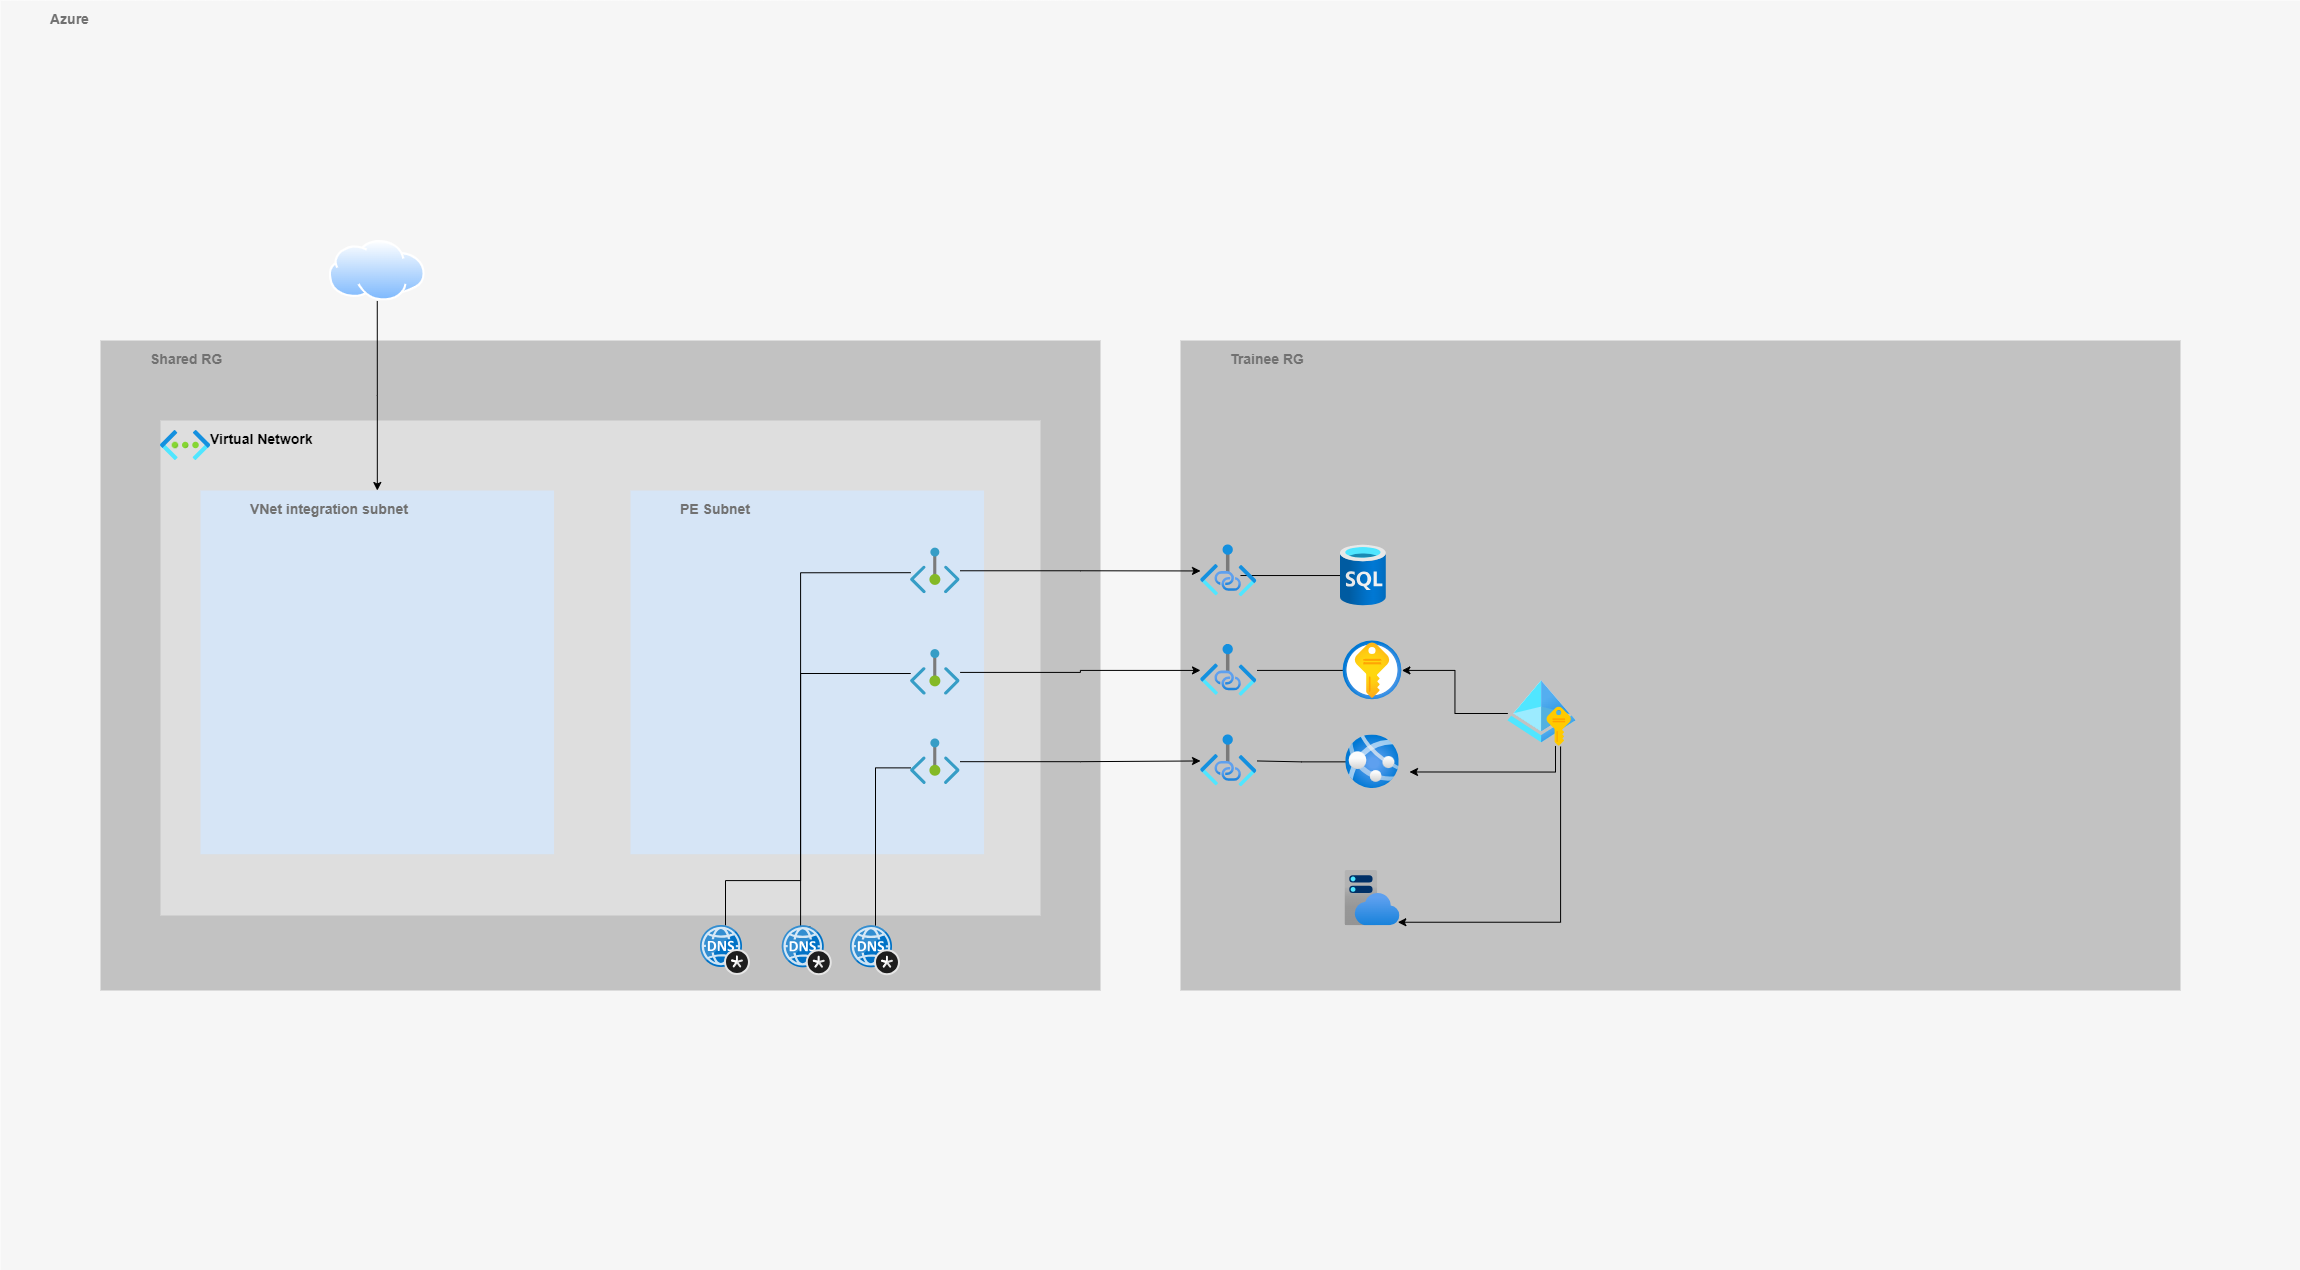

The diagram above was exported from draw.io. Its source (the exported page's mxGraphModel, read from the mxfile embedded in the PNG):
<mxGraphModel dx="3053" dy="1929" grid="1" gridSize="10" guides="1" tooltips="1" connect="0" arrows="1" fold="1" page="1" pageScale="1" pageWidth="1169" pageHeight="827" math="0" shadow="0">
  <root>
    <mxCell id="0" />
    <mxCell id="1" parent="0" />
    <mxCell id="6B6Td73oO7gugSzEBfQK-4" value="&lt;b&gt;Azure&amp;nbsp;&lt;/b&gt;" style="fillColor=#F6F6F6;strokeColor=none;shadow=0;gradientColor=none;fontSize=14;align=left;spacing=10;fontColor=#717171;9E9E9E;verticalAlign=top;spacingTop=-4;fontStyle=0;spacingLeft=40;html=1;whiteSpace=wrap;" parent="1" vertex="1">
      <mxGeometry x="-1060" y="-230" width="2300" height="1270" as="geometry" />
    </mxCell>
    <mxCell id="wyiUHOvhMhlH98kV5820-86" value="" style="image;aspect=fixed;html=1;points=[];align=center;fontSize=12;image=img/lib/azure2/security/Key_Vaults.svg;" parent="1" vertex="1">
      <mxGeometry x="388.61052631578946" y="550.004210526316" width="58.772305754110405" height="58.772305754110405" as="geometry" />
    </mxCell>
    <mxCell id="wyiUHOvhMhlH98kV5820-87" value="&lt;b&gt;Shared RG&lt;/b&gt;" style="fillColor=#C2C2C2;strokeColor=none;shadow=0;gradientColor=none;fontSize=14;align=left;spacing=10;fontColor=#717171;9E9E9E;verticalAlign=top;spacingTop=-4;fontStyle=0;spacingLeft=40;html=1;whiteSpace=wrap;" parent="1" vertex="1">
      <mxGeometry x="-960" y="110" width="1000" height="650" as="geometry" />
    </mxCell>
    <mxCell id="wyiUHOvhMhlH98kV5820-29" value="&lt;b&gt;Trainee RG&lt;/b&gt;" style="fillColor=#c2c2c2;strokeColor=none;shadow=0;gradientColor=none;fontSize=14;align=left;spacing=10;fontColor=#717171;9E9E9E;verticalAlign=top;spacingTop=-4;fontStyle=0;spacingLeft=40;html=1;whiteSpace=wrap;" parent="1" vertex="1">
      <mxGeometry x="119.99999999999999" y="110" width="1000" height="650" as="geometry" />
    </mxCell>
    <mxCell id="wyiUHOvhMhlH98kV5820-88" value="&lt;b&gt;Virtual Network&lt;/b&gt;" style="fillColor=#dedede;strokeColor=none;shadow=0;fontSize=14;align=left;spacing=10;9E9E9E;verticalAlign=top;spacingTop=-4;fontStyle=0;spacingLeft=40;html=1;whiteSpace=wrap;" parent="1" vertex="1">
      <mxGeometry x="-900" y="190" width="880" height="495" as="geometry" />
    </mxCell>
    <mxCell id="wyiUHOvhMhlH98kV5820-89" value="&lt;b&gt;VNet integration subnet&lt;/b&gt;" style="fillColor=#D6E5F6;strokeColor=none;shadow=0;gradientColor=none;fontSize=14;align=left;spacing=10;fontColor=#717171;9E9E9E;verticalAlign=top;spacingTop=-4;fontStyle=0;spacingLeft=40;html=1;whiteSpace=wrap;" parent="1" vertex="1">
      <mxGeometry x="-860.0019047619048" y="259.99652613828005" width="353.5238095238094" height="363.7517706576728" as="geometry" />
    </mxCell>
    <mxCell id="wyiUHOvhMhlH98kV5820-90" value="&lt;b&gt;PE Subnet&lt;/b&gt;" style="fillColor=#D6E5F6;strokeColor=none;shadow=0;gradientColor=none;fontSize=14;align=left;spacing=10;fontColor=#717171;9E9E9E;verticalAlign=top;spacingTop=-4;fontStyle=0;spacingLeft=40;html=1;whiteSpace=wrap;" parent="1" vertex="1">
      <mxGeometry x="-429.9952380952383" y="259.99652613828005" width="353.5238095238094" height="363.7517706576728" as="geometry" />
    </mxCell>
    <mxCell id="wyiUHOvhMhlH98kV5820-103" style="edgeStyle=orthogonalEdgeStyle;rounded=0;orthogonalLoop=1;jettySize=auto;html=1;" parent="1" source="wyiUHOvhMhlH98kV5820-91" target="wyiUHOvhMhlH98kV5820-97" edge="1">
      <mxGeometry relative="1" as="geometry" />
    </mxCell>
    <mxCell id="wyiUHOvhMhlH98kV5820-91" value="" style="image;aspect=fixed;html=1;points=[];align=center;fontSize=12;image=img/lib/azure2/networking/Private_Endpoint.svg;" parent="1" vertex="1">
      <mxGeometry x="-149.99666666666678" y="317.64954468802694" width="49.677936741734634" height="45.53163007575782" as="geometry" />
    </mxCell>
    <mxCell id="wyiUHOvhMhlH98kV5820-102" style="edgeStyle=orthogonalEdgeStyle;rounded=0;orthogonalLoop=1;jettySize=auto;html=1;" parent="1" source="wyiUHOvhMhlH98kV5820-92" target="wyiUHOvhMhlH98kV5820-98" edge="1">
      <mxGeometry relative="1" as="geometry" />
    </mxCell>
    <mxCell id="wyiUHOvhMhlH98kV5820-92" value="" style="image;aspect=fixed;html=1;points=[];align=center;fontSize=12;image=img/lib/azure2/networking/Private_Endpoint.svg;" parent="1" vertex="1">
      <mxGeometry x="-149.99666666666678" y="419.109544688027" width="49.677936741734634" height="45.53163007575782" as="geometry" />
    </mxCell>
    <mxCell id="wyiUHOvhMhlH98kV5820-101" style="edgeStyle=orthogonalEdgeStyle;rounded=0;orthogonalLoop=1;jettySize=auto;html=1;" parent="1" source="wyiUHOvhMhlH98kV5820-93" target="wyiUHOvhMhlH98kV5820-99" edge="1">
      <mxGeometry relative="1" as="geometry" />
    </mxCell>
    <mxCell id="wyiUHOvhMhlH98kV5820-93" value="" style="image;aspect=fixed;html=1;points=[];align=center;fontSize=12;image=img/lib/azure2/networking/Private_Endpoint.svg;" parent="1" vertex="1">
      <mxGeometry x="-149.99666666666678" y="508.479544688027" width="49.677936741734634" height="45.53163007575782" as="geometry" />
    </mxCell>
    <mxCell id="wyiUHOvhMhlH98kV5820-104" style="edgeStyle=orthogonalEdgeStyle;rounded=0;orthogonalLoop=1;jettySize=auto;html=1;endArrow=none;endFill=0;" parent="1" source="wyiUHOvhMhlH98kV5820-94" target="wyiUHOvhMhlH98kV5820-99" edge="1">
      <mxGeometry relative="1" as="geometry" />
    </mxCell>
    <mxCell id="wyiUHOvhMhlH98kV5820-94" value="" style="image;aspect=fixed;html=1;points=[];align=center;fontSize=12;image=img/lib/azure2/containers/App_Services.svg;" parent="1" vertex="1">
      <mxGeometry x="285.217894736842" y="504.47368332297873" width="53.55646110220042" height="53.55646110220042" as="geometry" />
    </mxCell>
    <mxCell id="wyiUHOvhMhlH98kV5820-105" style="edgeStyle=orthogonalEdgeStyle;rounded=0;orthogonalLoop=1;jettySize=auto;html=1;endArrow=none;endFill=0;" parent="1" source="wyiUHOvhMhlH98kV5820-95" target="wyiUHOvhMhlH98kV5820-98" edge="1">
      <mxGeometry relative="1" as="geometry" />
    </mxCell>
    <mxCell id="wyiUHOvhMhlH98kV5820-95" value="" style="image;aspect=fixed;html=1;points=[];align=center;fontSize=12;image=img/lib/azure2/security/Key_Vaults.svg;" parent="1" vertex="1">
      <mxGeometry x="282.61052631578957" y="410.5242105263159" width="58.772305754110405" height="58.772305754110405" as="geometry" />
    </mxCell>
    <mxCell id="wyiUHOvhMhlH98kV5820-106" style="edgeStyle=orthogonalEdgeStyle;rounded=0;orthogonalLoop=1;jettySize=auto;html=1;entryX=0.707;entryY=0.589;entryDx=0;entryDy=0;entryPerimeter=0;endArrow=none;endFill=0;" parent="1" source="wyiUHOvhMhlH98kV5820-96" target="wyiUHOvhMhlH98kV5820-97" edge="1">
      <mxGeometry relative="1" as="geometry" />
    </mxCell>
    <mxCell id="wyiUHOvhMhlH98kV5820-96" value="" style="image;aspect=fixed;html=1;points=[];align=center;fontSize=12;image=img/lib/azure2/databases/SQL_Database.svg;" parent="1" vertex="1">
      <mxGeometry x="279.9997243107766" y="314.4971793733912" width="45.78213610349392" height="61.03708937873359" as="geometry" />
    </mxCell>
    <mxCell id="wyiUHOvhMhlH98kV5820-97" value="" style="image;aspect=fixed;html=1;points=[];align=center;fontSize=12;image=img/lib/azure2/networking/Private_Link.svg;" parent="1" vertex="1">
      <mxGeometry x="140.00497243107736" y="314.50053607881387" width="56.536619018371276" height="51.828833324710104" as="geometry" />
    </mxCell>
    <mxCell id="wyiUHOvhMhlH98kV5820-98" value="" style="image;aspect=fixed;html=1;points=[];align=center;fontSize=12;image=img/lib/azure2/networking/Private_Link.svg;" parent="1" vertex="1">
      <mxGeometry x="140.00497243107736" y="414.00053607881387" width="56.536619018371276" height="51.828833324710104" as="geometry" />
    </mxCell>
    <mxCell id="wyiUHOvhMhlH98kV5820-99" value="" style="image;aspect=fixed;html=1;points=[];align=center;fontSize=12;image=img/lib/azure2/networking/Private_Link.svg;" parent="1" vertex="1">
      <mxGeometry x="140.00497243107736" y="504.4705360788139" width="56.536619018371276" height="51.828833324710104" as="geometry" />
    </mxCell>
    <mxCell id="wyiUHOvhMhlH98kV5820-107" value="" style="image;aspect=fixed;html=1;points=[];align=center;fontSize=12;image=img/lib/azure2/app_services/App_Service_Plans.svg;" parent="1" vertex="1">
      <mxGeometry x="284.3574804658704" y="639.9964529264178" width="55.28408887969077" height="55.28408887969077" as="geometry" />
    </mxCell>
    <mxCell id="wyiUHOvhMhlH98kV5820-110" style="edgeStyle=orthogonalEdgeStyle;rounded=0;orthogonalLoop=1;jettySize=auto;html=1;entryX=1.191;entryY=0.691;entryDx=0;entryDy=0;entryPerimeter=0;exitX=0.7;exitY=0.992;exitDx=0;exitDy=0;exitPerimeter=0;" parent="1" source="wyiUHOvhMhlH98kV5820-108" target="wyiUHOvhMhlH98kV5820-94" edge="1">
      <mxGeometry relative="1" as="geometry" />
    </mxCell>
    <mxCell id="wyiUHOvhMhlH98kV5820-111" style="edgeStyle=orthogonalEdgeStyle;rounded=0;orthogonalLoop=1;jettySize=auto;html=1;" parent="1" source="wyiUHOvhMhlH98kV5820-108" target="wyiUHOvhMhlH98kV5820-95" edge="1">
      <mxGeometry relative="1" as="geometry" />
    </mxCell>
    <mxCell id="wyiUHOvhMhlH98kV5820-108" value="" style="image;aspect=fixed;html=1;points=[];align=center;fontSize=12;image=img/lib/azure2/identity/Managed_Identities.svg;" parent="1" vertex="1">
      <mxGeometry x="447.38" y="450" width="68" height="66" as="geometry" />
    </mxCell>
    <mxCell id="wyiUHOvhMhlH98kV5820-113" style="edgeStyle=orthogonalEdgeStyle;rounded=0;orthogonalLoop=1;jettySize=auto;html=1;" parent="1" source="wyiUHOvhMhlH98kV5820-112" target="wyiUHOvhMhlH98kV5820-89" edge="1">
      <mxGeometry relative="1" as="geometry" />
    </mxCell>
    <mxCell id="wyiUHOvhMhlH98kV5820-112" value="" style="image;aspect=fixed;perimeter=ellipsePerimeter;html=1;align=center;shadow=0;dashed=0;spacingTop=3;image=img/lib/active_directory/internet_cloud.svg;" parent="1" vertex="1">
      <mxGeometry x="-731.24" y="10" width="96" height="60.48" as="geometry" />
    </mxCell>
    <mxCell id="wyiUHOvhMhlH98kV5820-116" value="" style="image;aspect=fixed;html=1;points=[];align=center;fontSize=12;image=img/lib/azure2/networking/Virtual_Networks.svg;" parent="1" vertex="1">
      <mxGeometry x="-900" y="200" width="50.25" height="30" as="geometry" />
    </mxCell>
    <mxCell id="hJvTpRLQ7sESdQybVdQE-2" value="" style="edgeStyle=orthogonalEdgeStyle;rounded=0;orthogonalLoop=1;jettySize=auto;html=1;entryX=0.004;entryY=0.539;entryDx=0;entryDy=0;entryPerimeter=0;endArrow=none;endFill=0;" parent="1" source="hJvTpRLQ7sESdQybVdQE-1" target="wyiUHOvhMhlH98kV5820-91" edge="1">
      <mxGeometry relative="1" as="geometry">
        <Array as="points">
          <mxPoint x="-335" y="650" />
          <mxPoint x="-260" y="650" />
          <mxPoint x="-260" y="342" />
        </Array>
      </mxGeometry>
    </mxCell>
    <mxCell id="hJvTpRLQ7sESdQybVdQE-1" value="" style="image;sketch=0;aspect=fixed;html=1;points=[];align=center;fontSize=12;image=img/lib/mscae/DNS_Private_Zones.svg;" parent="1" vertex="1">
      <mxGeometry x="-360" y="695" width="50" height="50" as="geometry" />
    </mxCell>
    <mxCell id="hJvTpRLQ7sESdQybVdQE-5" style="edgeStyle=orthogonalEdgeStyle;rounded=0;orthogonalLoop=1;jettySize=auto;html=1;entryX=0.004;entryY=0.525;entryDx=0;entryDy=0;entryPerimeter=0;exitX=0.561;exitY=0.024;exitDx=0;exitDy=0;exitPerimeter=0;endArrow=none;endFill=0;" parent="1" source="hJvTpRLQ7sESdQybVdQE-3" target="wyiUHOvhMhlH98kV5820-92" edge="1">
      <mxGeometry relative="1" as="geometry">
        <Array as="points">
          <mxPoint x="-260" y="696" />
          <mxPoint x="-260" y="443" />
        </Array>
      </mxGeometry>
    </mxCell>
    <mxCell id="hJvTpRLQ7sESdQybVdQE-3" value="" style="image;sketch=0;aspect=fixed;html=1;points=[];align=center;fontSize=12;image=img/lib/mscae/DNS_Private_Zones.svg;" parent="1" vertex="1">
      <mxGeometry x="-278.23" y="695.28" width="50" height="50" as="geometry" />
    </mxCell>
    <mxCell id="hJvTpRLQ7sESdQybVdQE-6" style="edgeStyle=orthogonalEdgeStyle;rounded=0;orthogonalLoop=1;jettySize=auto;html=1;entryX=0.004;entryY=0.635;entryDx=0;entryDy=0;entryPerimeter=0;endArrow=none;endFill=0;" parent="1" source="hJvTpRLQ7sESdQybVdQE-4" target="wyiUHOvhMhlH98kV5820-93" edge="1">
      <mxGeometry relative="1" as="geometry">
        <Array as="points">
          <mxPoint x="-185" y="537" />
        </Array>
      </mxGeometry>
    </mxCell>
    <mxCell id="hJvTpRLQ7sESdQybVdQE-4" value="" style="image;sketch=0;aspect=fixed;html=1;points=[];align=center;fontSize=12;image=img/lib/mscae/DNS_Private_Zones.svg;" parent="1" vertex="1">
      <mxGeometry x="-210" y="695.28" width="50" height="50" as="geometry" />
    </mxCell>
    <mxCell id="DikUR3aYPCNY8P5sh5QC-1" style="edgeStyle=orthogonalEdgeStyle;rounded=0;orthogonalLoop=1;jettySize=auto;html=1;entryX=0.958;entryY=0.936;entryDx=0;entryDy=0;entryPerimeter=0;" edge="1" parent="1" source="wyiUHOvhMhlH98kV5820-108" target="wyiUHOvhMhlH98kV5820-107">
      <mxGeometry relative="1" as="geometry">
        <mxPoint x="505" y="525" as="sourcePoint" />
        <mxPoint x="359" y="551" as="targetPoint" />
        <Array as="points">
          <mxPoint x="500" y="692" />
        </Array>
      </mxGeometry>
    </mxCell>
  </root>
</mxGraphModel>